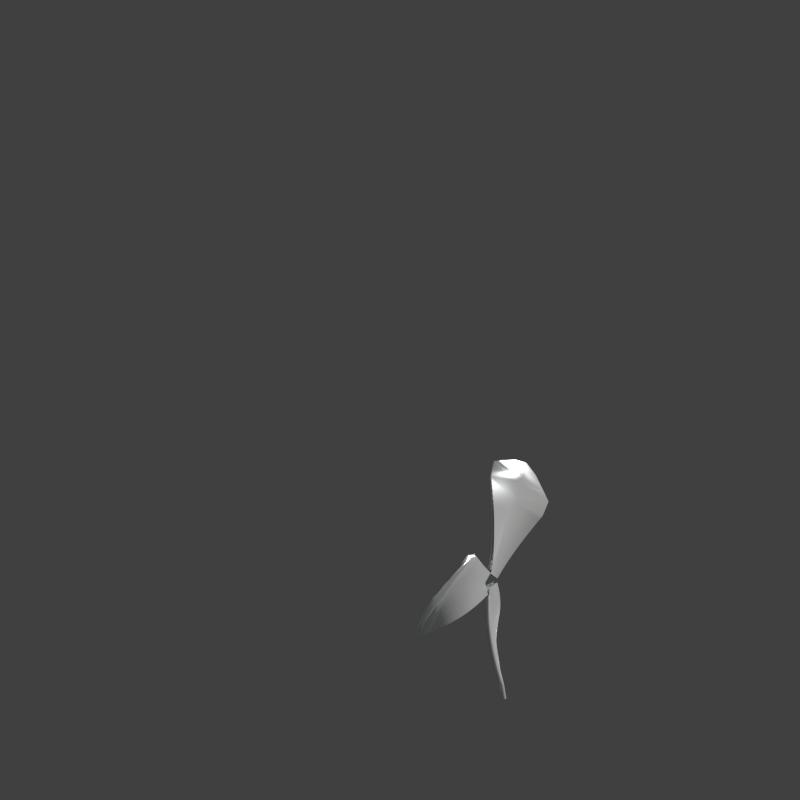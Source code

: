 # Source: Prop_Screw_Take1.Blend  (saved by Blender 2.73.0; exported with 4.5.12 LTS)
import bpy
from mathutils import Matrix  # noqa: F401  (used for matrix-valued properties, if any)

bpy.ops.wm.read_factory_settings(use_empty=True)
scene = bpy.context.scene
scene.name = 'Scene'

# ---- collections
col_collection_1 = bpy.data.collections.new('Collection 1'); scene.collection.children.link(col_collection_1)
col_collection_3 = bpy.data.collections.new('Collection 3'); scene.collection.children.link(col_collection_3)
col_collection_20 = bpy.data.collections.new('Collection 20'); scene.collection.children.link(col_collection_20)
col_collection_20.hide_render = True
col_collection_20.hide_viewport = True

# ---- materials (node trees are filled in below, after node groups)
mat_material_004 = bpy.data.materials.new('Material.004')
mat_material_004.alpha_threshold = 0.0
mat_material_004.roughness = 0.5
mat_material_004.line_color = (0.0, 0.0, 0.0, 1.0)

# ---- material node trees
mat_material_004.use_nodes = True; mat_material_004.node_tree.nodes.clear()
_N = mat_material_004.node_tree.nodes; _L = mat_material_004.node_tree.links
n0 = _N.new('ShaderNodeOutputMaterial'); n0.name = 'Material Output'; n0.location = (300, 300)
n1 = _N.new('ShaderNodeAddShader'); n1.name = 'Add Shader'; n1.location = (-7, 356)
n2 = _N.new('ShaderNodeBsdfDiffuse'); n2.name = 'Diffuse BSDF'; n2.location = (-237, 229)
n2.inputs[0].default_value = (0.4366, 0.4345, 0.4282, 1.0)
n3 = _N.new('ShaderNodeBsdfAnisotropic'); n3.name = 'Glossy BSDF'; n3.location = (-240, 423)
n3.distribution = 'BECKMANN'
n3.inputs[0].default_value = (0.9352, 0.9859, 1.0, 1.0)
n3.inputs[1].default_value = 0.4472
_L.new(n1.outputs[0], n0.inputs[0])
_L.new(n2.outputs[0], n1.inputs[1])
_L.new(n3.outputs[0], n1.inputs[0])
n0.is_active_output = True

# ---- world
world_world = bpy.data.worlds.new('World'); scene.world = world_world
world_world.color = (0.05088, 0.05088, 0.05088)
world_world.use_sun_shadow = False
world_world.sun_shadow_jitter_overblur = 0.0
world_world.cycles.sampling_method = 'MANUAL'
world_world.cycles.sample_map_resolution = 256

# ---- cameras
cam_camera = bpy.data.cameras.new('Camera')
cam_camera.clip_end = 100.0
cam_camera.lens = 35.0
cam_camera.sensor_width = 32.0
cam_camera.sensor_height = 18.0
cam_camera.ortho_scale = 7.314
cam_camera.dof.focus_distance = 0.0

# ---- meshes
me_plane_005 = bpy.data.meshes.new('Plane.005')
me_plane_005.from_pydata([(7.979, -0.8154, -3.809), (6.295, -0.8859, -3.809), (-8.569, 0.8679, -3.809), (-10.25, 0.7974, -3.809), (-0.09703, -0.2457, -0.2781), (-0.1549, 0.2239, -0.2781), (2.447, -0.3089, -4.412), (1.844, -0.3349, -4.412), (-3.875, 0.3178, -4.413), (-4.524, 0.2898, -4.413), (-0.6232, -0.04372, -4.592), (-0.695, -0.04683, -4.592), (-1.358, 0.0284, -4.592), (-1.43, 0.02526, -4.592), (-2.154, 0.2229, -0.2781), (-0.1549, 0.2239, -0.2781), (-0.09704, -0.2457, -0.2781), (-2.097, -0.2467, -0.2781), (-0.2878, 0.2661, -0.4411), (-0.4587, 0.3079, -0.6041), (-0.6674, 0.3493, -0.7671), (-0.9136, 0.3901, -0.93), (-1.197, 0.4303, -1.093), (-1.517, 0.4696, -1.256), (-1.873, 0.5081, -1.419), (-2.265, 0.5456, -1.582), (-2.692, 0.5819, -1.745), (-3.152, 0.6171, -1.908), (-3.647, 0.6509, -2.071), (-4.173, 0.6834, -2.234), (-4.732, 0.7143, -2.397), (-5.32, 0.7437, -2.56), (-5.937, 0.7714, -2.723), (-6.58, 0.7975, -2.886), (-7.246, 0.8218, -3.049), (-7.925, 0.8448, -3.212), (0.0343, -0.2837, -0.4411), (0.2017, -0.3213, -0.6041), (0.405, -0.3585, -0.7671), (0.6438, -0.3951, -0.93), (0.9178, -0.4311, -1.093), (1.227, -0.4663, -1.256), (1.57, -0.5006, -1.419), (1.946, -0.534, -1.582), (2.356, -0.5663, -1.745), (2.798, -0.5974, -1.908), (3.272, -0.6273, -2.071), (3.776, -0.6558, -2.234), (4.31, -0.6829, -2.397), (4.873, -0.7085, -2.56), (5.462, -0.7324, -2.723), (6.077, -0.7548, -2.886), (6.713, -0.7756, -3.049), (7.361, -0.7951, -3.212), (-2.286, 0.2611, -0.4411), (-2.454, 0.299, -0.6041), (-2.657, 0.3365, -0.7671), (-2.896, 0.3734, -0.93), (-3.171, 0.4096, -1.093), (-3.481, 0.4451, -1.256), (-3.824, 0.4797, -1.419), (-4.202, 0.5134, -1.582), (-4.613, 0.5459, -1.745), (-5.056, 0.5773, -1.908), (-5.531, 0.6075, -2.071), (-6.037, 0.6362, -2.234), (-6.573, 0.6636, -2.397), (-7.137, 0.6894, -2.56), (-7.728, 0.7136, -2.723), (-8.345, 0.7362, -2.886), (-8.982, 0.7572, -3.049), (-9.633, 0.7769, -3.212), (-1.964, -0.2886, -0.4411), (-1.793, -0.3302, -0.6041), (-1.585, -0.3713, -0.7671), (-1.339, -0.4119, -0.93), (-1.056, -0.4517, -1.093), (-0.7371, -0.4908, -1.256), (-0.3818, -0.529, -1.419), (0.009004, -0.5662, -1.582), (0.4346, -0.6023, -1.745), (0.8943, -0.6372, -1.908), (1.387, -0.6708, -2.071), (1.912, -0.703, -2.234), (2.469, -0.7337, -2.397), (3.056, -0.7628, -2.56), (3.671, -0.7903, -2.723), (4.312, -0.8161, -2.886), (4.976, -0.8402, -3.049), (5.653, -0.8629, -3.212), (-7.091, 0.6793, -4.011), (-5.495, 0.4981, -4.212), (-6.467, 0.4559, -4.212), (-8.409, 0.622, -4.011), (6.348, -0.6391, -4.009), (4.409, -0.4734, -4.211), (3.437, -0.5156, -4.211), (5.03, -0.6963, -4.009), (-0.2951, 0.02626, -3.809), (-0.1962, -0.04423, -3.809), (1.656, -0.01088, -0.2781), (-0.7142, 0.004436, -4.412), (-1.34, -0.02257, -4.412), (-0.9904, -0.007659, -4.592), (-1.062, -0.01079, -4.592), (1.656, -0.01088, -0.2781), (-0.3433, -0.01193, -0.2781), (1.501, 0.02484, -3.212), (1.516, 0.02312, -3.049), (1.531, 0.02133, -2.886), (1.545, 0.01949, -2.723), (1.559, 0.01761, -2.56), (1.572, 0.0157, -2.397), (1.584, 0.01376, -2.234), (1.595, 0.0118, -2.071), (1.605, 0.009809, -1.908), (1.615, 0.007799, -1.745), (1.623, 0.005772, -1.582), (1.631, 0.003727, -1.419), (1.637, 0.001668, -1.256), (1.643, -0.0004037, -1.093), (1.647, -0.002486, -0.93), (1.651, -0.004577, -0.7671), (1.654, -0.006675, -0.6041), (1.656, -0.008778, -0.4411), (-0.2079, -0.043, -3.212), (-0.2207, -0.0415, -3.049), (-0.2338, -0.03995, -2.886), (-0.2464, -0.03835, -2.723), (-0.2584, -0.03671, -2.56), (-0.2696, -0.03505, -2.397), (-0.2801, -0.03336, -2.234), (-0.2898, -0.03166, -2.071), (-0.2988, -0.02993, -1.908), (-0.3069, -0.02818, -1.745), (-0.3143, -0.02642, -1.582), (-0.3208, -0.02464, -1.419), (-0.3265, -0.02285, -1.256), (-0.3314, -0.02105, -1.093), (-0.3355, -0.01924, -0.93), (-0.3387, -0.01742, -0.7671), (-0.341, -0.01559, -0.6041), (-0.3426, -0.01376, -0.4411), (-0.3712, 0.0201, -4.01), (-0.5433, 0.01233, -4.211), (-1.69, -0.03715, -4.01), (-1.515, -0.02986, -4.211), (7.979, 2.575, 0.8296), (6.295, 2.61, 0.7367), (-8.569, 1.733, 3.049), (-10.25, 1.768, 2.956), (-0.09703, 0.281, -0.1849), (-0.1549, 0.04624, 0.4343), (2.447, 2.664, 1.799), (1.844, 2.677, 1.764), (-3.875, 2.351, 2.625), (-4.524, 2.365, 2.589), (-0.6232, 2.634, 2.238), (-0.695, 2.635, 2.234), (-1.358, 2.598, 2.333), (-1.43, 2.599, 2.329), (-2.154, 0.04677, 0.4329), (-0.1549, 0.04624, 0.4343), (-0.09703, 0.281, -0.1849), (-2.097, 0.2816, -0.1863), (-0.2878, 0.1179, 0.5714), (-0.4587, 0.1896, 0.7081), (-0.6674, 0.2617, 0.8441), (-0.9136, 0.334, 0.9794), (-1.197, 0.4066, 1.114), (-1.517, 0.4796, 1.247), (-1.873, 0.5531, 1.379), (-2.265, 0.6271, 1.51), (-2.692, 0.7016, 1.64), (-3.152, 0.7767, 1.768), (-3.647, 0.8525, 1.894), (-4.173, 0.929, 2.018), (-4.732, 1.006, 2.14), (-5.32, 1.084, 2.26), (-5.937, 1.163, 2.379), (-6.58, 1.243, 2.494), (-7.246, 1.323, 2.608), (-7.925, 1.405, 2.72), (0.0343, 0.3927, -0.1535), (0.2017, 0.5043, -0.1216), (0.405, 0.6156, -0.08913), (0.6438, 0.7266, -0.05594), (0.9178, 0.8373, -0.02189), (1.227, 0.9476, 0.01318), (1.57, 1.057, 0.04939), (1.946, 1.167, 0.08688), (2.356, 1.276, 0.1258), (2.798, 1.384, 0.1662), (3.272, 1.492, 0.2083), (3.776, 1.599, 0.2522), (4.31, 1.705, 0.298), (4.873, 1.81, 0.3458), (5.462, 1.915, 0.3957), (6.077, 2.019, 0.4477), (6.713, 2.122, 0.5018), (7.361, 2.224, 0.5575), (-2.286, 0.1203, 0.5648), (-2.454, 0.1941, 0.6963), (-2.657, 0.2681, 0.8272), (-2.896, 0.3423, 0.9573), (-3.171, 0.4169, 1.087), (-3.481, 0.4919, 1.215), (-3.824, 0.5673, 1.342), (-4.202, 0.6432, 1.468), (-4.613, 0.7196, 1.592), (-5.056, 0.7966, 1.715), (-5.531, 0.8742, 1.836), (-6.037, 0.9526, 1.956), (-6.573, 1.032, 2.073), (-7.137, 1.111, 2.189), (-7.728, 1.192, 2.302), (-8.345, 1.273, 2.414), (-8.982, 1.356, 2.523), (-9.633, 1.438, 2.63), (-1.964, 0.3952, -0.16), (-1.793, 0.5087, -0.1333), (-1.585, 0.622, -0.1061), (-1.339, 0.735, -0.07803), (-1.056, 0.8476, -0.0491), (-0.7371, 0.9598, -0.01914), (-0.3818, 1.072, 0.01199), (0.009008, 1.183, 0.04444), (0.4346, 1.294, 0.07834), (0.8943, 1.404, 0.1138), (1.387, 1.513, 0.151), (1.912, 1.622, 0.1901), (2.469, 1.73, 0.2311), (3.056, 1.837, 0.2742), (3.671, 1.944, 0.3194), (4.312, 2.05, 0.3669), (4.976, 2.154, 0.4166), (5.653, 2.258, 0.4681), (-7.091, 1.942, 2.901), (-5.495, 2.147, 2.763), (-6.467, 2.168, 2.707), (-8.409, 1.971, 2.826), (6.348, 2.6, 1.162), (4.409, 2.632, 1.481), (3.437, 2.653, 1.426), (5.03, 2.629, 1.087), (-0.2951, 2.154, 1.939), (-0.1962, 2.189, 1.846), (1.656, 0.1636, 0.1247), (-0.7142, 2.508, 2.212), (-1.34, 2.521, 2.176), (-0.9904, 2.616, 2.286), (-1.062, 2.617, 2.282), (1.656, 0.1636, 0.1247), (-0.3433, 0.1642, 0.1233), (1.501, 1.814, 1.639), (1.516, 1.723, 1.555), (1.531, 1.631, 1.471), (1.545, 1.539, 1.387), (1.559, 1.447, 1.303), (1.572, 1.356, 1.219), (1.584, 1.264, 1.135), (1.595, 1.172, 1.051), (1.605, 1.08, 0.9669), (1.615, 0.9887, 0.8827), (1.623, 0.897, 0.7986), (1.631, 0.8053, 0.7144), (1.637, 0.7136, 0.6302), (1.643, 0.6219, 0.546), (1.647, 0.5303, 0.4617), (1.651, 0.4386, 0.3775), (1.654, 0.347, 0.2932), (1.656, 0.2553, 0.209), (-0.2079, 1.848, 1.549), (-0.2207, 1.755, 1.47), (-0.2338, 1.661, 1.39), (-0.2464, 1.568, 1.311), (-0.2584, 1.474, 1.231), (-0.2696, 1.381, 1.152), (-0.2801, 1.287, 1.073), (-0.2898, 1.194, 0.9937), (-0.2988, 1.1, 0.9145), (-0.3069, 1.007, 0.8353), (-0.3143, 0.9131, 0.7561), (-0.3208, 0.8195, 0.677), (-0.3265, 0.7259, 0.5979), (-0.3314, 0.6323, 0.5188), (-0.3355, 0.5386, 0.4397), (-0.3387, 0.445, 0.3606), (-0.341, 0.3514, 0.2815), (-0.3426, 0.2578, 0.2024), (-0.3712, 2.271, 2.032), (-0.5432, 2.389, 2.122), (-1.69, 2.3, 1.956), (-1.515, 2.411, 2.066), (7.979, -1.738, 3.009), (6.296, -1.702, 3.101), (-8.569, -2.595, 0.8035), (-10.25, -2.559, 0.8959), (-0.09703, -0.03204, 0.4636), (-0.1549, -0.2713, -0.1517), (2.447, -2.336, 2.652), (1.844, -2.323, 2.686), (-3.875, -2.656, 1.832), (-4.524, -2.642, 1.868), (-0.6231, -2.573, 2.396), (-0.695, -2.571, 2.4), (-1.357, -2.61, 2.302), (-1.43, -2.608, 2.306), (-2.154, -0.2707, -0.1503), (-0.1549, -0.2713, -0.1517), (-0.09703, -0.03204, 0.4636), (-2.097, -0.0315, 0.4649), (-0.2878, -0.3849, -0.1239), (-0.4587, -0.4983, -0.09571), (-0.6674, -0.6115, -0.06691), (-0.9136, -0.7244, -0.03735), (-1.197, -0.837, -0.006915), (-1.517, -0.9491, 0.02455), (-1.873, -1.061, 0.05719), (-2.265, -1.172, 0.09114), (-2.692, -1.283, 0.1265), (-3.152, -1.393, 0.1635), (-3.647, -1.502, 0.2022), (-4.173, -1.611, 0.2427), (-4.731, -1.719, 0.2852), (-5.32, -1.826, 0.3297), (-5.937, -1.932, 0.3764), (-6.58, -2.037, 0.4253), (-7.246, -2.142, 0.4764), (-7.925, -2.246, 0.5294), (0.03431, -0.1048, 0.5963), (0.2017, -0.1778, 0.7287), (0.405, -0.2509, 0.8604), (0.6438, -0.3244, 0.9914), (0.9178, -0.3982, 1.122), (1.227, -0.4723, 1.251), (1.57, -0.547, 1.379), (1.946, -0.6221, 1.505), (2.356, -0.6977, 1.631), (2.798, -0.774, 1.755), (3.272, -0.8509, 1.877), (3.776, -0.9285, 1.997), (4.31, -1.007, 2.116), (4.873, -1.086, 2.232), (5.462, -1.166, 2.347), (6.077, -1.247, 2.459), (6.713, -1.328, 2.569), (7.361, -1.41, 2.678), (-2.286, -0.3823, -0.1174), (-2.454, -0.4938, -0.08403), (-2.657, -0.605, -0.05008), (-2.896, -0.7159, -0.01541), (-3.171, -0.8265, 0.02013), (-3.481, -0.9366, 0.05667), (-3.824, -1.046, 0.09436), (-4.202, -1.156, 0.1333), (-4.613, -1.264, 0.1737), (-5.056, -1.372, 0.2156), (-5.531, -1.48, 0.2591), (-6.037, -1.587, 0.3044), (-6.573, -1.693, 0.3517), (-7.137, -1.798, 0.4009), (-7.728, -1.902, 0.4522), (-8.345, -2.006, 0.5056), (-8.982, -2.109, 0.5611), (-9.633, -2.211, 0.6183), (-1.964, -0.1023, 0.6029), (-1.793, -0.1732, 0.7403), (-1.585, -0.2444, 0.8772), (-1.339, -0.3158, 1.013), (-1.056, -0.3877, 1.149), (-0.7371, -0.4599, 1.283), (-0.3818, -0.5325, 1.416), (0.009028, -0.6057, 1.548), (0.4346, -0.6794, 1.678), (0.8943, -0.7538, 1.807), (1.387, -0.8288, 1.934), (1.912, -0.9045, 2.059), (2.469, -0.981, 2.182), (3.056, -1.058, 2.303), (3.671, -1.136, 2.422), (4.312, -1.215, 2.539), (4.976, -1.295, 2.654), (5.653, -1.376, 2.767), (-7.091, -2.613, 1.154), (-5.495, -2.634, 1.493), (-6.467, -2.613, 1.548), (-8.409, -2.584, 1.229), (6.348, -1.941, 2.88), (4.409, -2.139, 2.765), (3.437, -2.117, 2.821), (5.03, -1.911, 2.955), (-0.2951, -2.167, 1.906), (-0.1961, -2.131, 1.999), (1.656, -0.1517, 0.1559), (-0.7142, -2.496, 2.242), (-1.34, -2.482, 2.277), (-0.9903, -2.591, 2.349), (-1.062, -2.59, 2.353), (1.656, -0.1517, 0.1559), (-0.3432, -0.1511, 0.1573), (1.501, -1.828, 1.604), (1.516, -1.735, 1.523), (1.531, -1.642, 1.442), (1.545, -1.549, 1.362), (1.559, -1.456, 1.281), (1.572, -1.363, 1.2), (1.584, -1.27, 1.12), (1.595, -1.176, 1.039), (1.605, -1.083, 0.9591), (1.615, -0.9902, 0.8787), (1.623, -0.8971, 0.7983), (1.631, -0.8039, 0.718), (1.637, -0.7107, 0.6376), (1.643, -0.6176, 0.5573), (1.647, -0.5244, 0.477), (1.651, -0.4312, 0.3968), (1.654, -0.338, 0.3165), (1.656, -0.2448, 0.2362), (-0.2078, -1.793, 1.692), (-0.2207, -1.702, 1.607), (-0.2338, -1.611, 1.522), (-0.2464, -1.519, 1.437), (-0.2583, -1.428, 1.352), (-0.2696, -1.337, 1.267), (-0.2801, -1.246, 1.182), (-0.2898, -1.154, 1.096), (-0.2987, -1.063, 1.011), (-0.3069, -0.9719, 0.9258), (-0.3142, -0.8807, 0.8405), (-0.3208, -0.7895, 0.7551), (-0.3265, -0.6983, 0.6698), (-0.3314, -0.6071, 0.5844), (-0.3354, -0.5159, 0.499), (-0.3387, -0.4247, 0.4136), (-0.341, -0.3335, 0.3282), (-0.3426, -0.2423, 0.2427), (-0.3712, -2.277, 2.017), (-0.5432, -2.387, 2.129), (-1.689, -2.248, 2.092), (-1.515, -2.365, 2.185)], [], [(92, 91, 8, 9), (105, 15, 5, 100), (144, 95, 6, 101), (146, 92, 9, 102), (95, 96, 7, 6), (102, 9, 13, 104), (6, 7, 11, 10), (9, 8, 12, 13), (101, 6, 10, 103), (103, 10, 11, 104), (18, 54, 14, 15), (124, 18, 15, 105), (142, 72, 17, 106), (72, 36, 16, 17), (2, 3, 71, 35), (35, 71, 70, 34), (34, 70, 69, 33), (33, 69, 68, 32), (32, 68, 67, 31), (31, 67, 66, 30), (30, 66, 65, 29), (29, 65, 64, 28), (28, 64, 63, 27), (27, 63, 62, 26), (26, 62, 61, 25), (25, 61, 60, 24), (24, 60, 59, 23), (23, 59, 58, 22), (22, 58, 57, 21), (21, 57, 56, 20), (20, 56, 55, 19), (19, 55, 54, 18), (98, 2, 35, 107), (107, 35, 34, 108), (108, 34, 33, 109), (109, 33, 32, 110), (110, 32, 31, 111), (111, 31, 30, 112), (112, 30, 29, 113), (113, 29, 28, 114), (114, 28, 27, 115), (115, 27, 26, 116), (116, 26, 25, 117), (117, 25, 24, 118), (118, 24, 23, 119), (119, 23, 22, 120), (120, 22, 21, 121), (121, 21, 20, 122), (122, 20, 19, 123), (123, 19, 18, 124), (99, 1, 89, 125), (125, 89, 88, 126), (126, 88, 87, 127), (127, 87, 86, 128), (128, 86, 85, 129), (129, 85, 84, 130), (130, 84, 83, 131), (131, 83, 82, 132), (132, 82, 81, 133), (133, 81, 80, 134), (134, 80, 79, 135), (135, 79, 78, 136), (136, 78, 77, 137), (137, 77, 76, 138), (138, 76, 75, 139), (139, 75, 74, 140), (140, 74, 73, 141), (141, 73, 72, 142), (1, 0, 53, 89), (89, 53, 52, 88), (88, 52, 51, 87), (87, 51, 50, 86), (86, 50, 49, 85), (85, 49, 48, 84), (84, 48, 47, 83), (83, 47, 46, 82), (82, 46, 45, 81), (81, 45, 44, 80), (80, 44, 43, 79), (79, 43, 42, 78), (78, 42, 41, 77), (77, 41, 40, 76), (76, 40, 39, 75), (75, 39, 38, 74), (74, 38, 37, 73), (73, 37, 36, 72), (3, 2, 90, 93), (93, 90, 91, 92), (98, 0, 94, 143), (143, 94, 95, 144), (99, 3, 93, 145), (145, 93, 92, 146), (0, 1, 97, 94), (94, 97, 96, 95), (16, 105, 100, 4), (91, 144, 101, 8), (96, 146, 102, 7), (7, 102, 104, 11), (8, 101, 103, 12), (12, 103, 104, 13), (36, 124, 105, 16), (54, 142, 106, 14), (0, 98, 107, 53), (53, 107, 108, 52), (52, 108, 109, 51), (51, 109, 110, 50), (50, 110, 111, 49), (49, 111, 112, 48), (48, 112, 113, 47), (47, 113, 114, 46), (46, 114, 115, 45), (45, 115, 116, 44), (44, 116, 117, 43), (43, 117, 118, 42), (42, 118, 119, 41), (41, 119, 120, 40), (40, 120, 121, 39), (39, 121, 122, 38), (38, 122, 123, 37), (37, 123, 124, 36), (3, 99, 125, 71), (71, 125, 126, 70), (70, 126, 127, 69), (69, 127, 128, 68), (68, 128, 129, 67), (67, 129, 130, 66), (66, 130, 131, 65), (65, 131, 132, 64), (64, 132, 133, 63), (63, 133, 134, 62), (62, 134, 135, 61), (61, 135, 136, 60), (60, 136, 137, 59), (59, 137, 138, 58), (58, 138, 139, 57), (57, 139, 140, 56), (56, 140, 141, 55), (55, 141, 142, 54), (2, 98, 143, 90), (90, 143, 144, 91), (1, 99, 145, 97), (97, 145, 146, 96), (239, 238, 155, 156), (252, 162, 152, 247), (291, 242, 153, 248), (293, 239, 156, 249), (242, 243, 154, 153), (249, 156, 160, 251), (153, 154, 158, 157), (156, 155, 159, 160), (248, 153, 157, 250), (250, 157, 158, 251), (165, 201, 161, 162), (271, 165, 162, 252), (289, 219, 164, 253), (219, 183, 163, 164), (149, 150, 218, 182), (182, 218, 217, 181), (181, 217, 216, 180), (180, 216, 215, 179), (179, 215, 214, 178), (178, 214, 213, 177), (177, 213, 212, 176), (176, 212, 211, 175), (175, 211, 210, 174), (174, 210, 209, 173), (173, 209, 208, 172), (172, 208, 207, 171), (171, 207, 206, 170), (170, 206, 205, 169), (169, 205, 204, 168), (168, 204, 203, 167), (167, 203, 202, 166), (166, 202, 201, 165), (245, 149, 182, 254), (254, 182, 181, 255), (255, 181, 180, 256), (256, 180, 179, 257), (257, 179, 178, 258), (258, 178, 177, 259), (259, 177, 176, 260), (260, 176, 175, 261), (261, 175, 174, 262), (262, 174, 173, 263), (263, 173, 172, 264), (264, 172, 171, 265), (265, 171, 170, 266), (266, 170, 169, 267), (267, 169, 168, 268), (268, 168, 167, 269), (269, 167, 166, 270), (270, 166, 165, 271), (246, 148, 236, 272), (272, 236, 235, 273), (273, 235, 234, 274), (274, 234, 233, 275), (275, 233, 232, 276), (276, 232, 231, 277), (277, 231, 230, 278), (278, 230, 229, 279), (279, 229, 228, 280), (280, 228, 227, 281), (281, 227, 226, 282), (282, 226, 225, 283), (283, 225, 224, 284), (284, 224, 223, 285), (285, 223, 222, 286), (286, 222, 221, 287), (287, 221, 220, 288), (288, 220, 219, 289), (148, 147, 200, 236), (236, 200, 199, 235), (235, 199, 198, 234), (234, 198, 197, 233), (233, 197, 196, 232), (232, 196, 195, 231), (231, 195, 194, 230), (230, 194, 193, 229), (229, 193, 192, 228), (228, 192, 191, 227), (227, 191, 190, 226), (226, 190, 189, 225), (225, 189, 188, 224), (224, 188, 187, 223), (223, 187, 186, 222), (222, 186, 185, 221), (221, 185, 184, 220), (220, 184, 183, 219), (150, 149, 237, 240), (240, 237, 238, 239), (245, 147, 241, 290), (290, 241, 242, 291), (246, 150, 240, 292), (292, 240, 239, 293), (147, 148, 244, 241), (241, 244, 243, 242), (163, 252, 247, 151), (238, 291, 248, 155), (243, 293, 249, 154), (154, 249, 251, 158), (155, 248, 250, 159), (159, 250, 251, 160), (183, 271, 252, 163), (201, 289, 253, 161), (147, 245, 254, 200), (200, 254, 255, 199), (199, 255, 256, 198), (198, 256, 257, 197), (197, 257, 258, 196), (196, 258, 259, 195), (195, 259, 260, 194), (194, 260, 261, 193), (193, 261, 262, 192), (192, 262, 263, 191), (191, 263, 264, 190), (190, 264, 265, 189), (189, 265, 266, 188), (188, 266, 267, 187), (187, 267, 268, 186), (186, 268, 269, 185), (185, 269, 270, 184), (184, 270, 271, 183), (150, 246, 272, 218), (218, 272, 273, 217), (217, 273, 274, 216), (216, 274, 275, 215), (215, 275, 276, 214), (214, 276, 277, 213), (213, 277, 278, 212), (212, 278, 279, 211), (211, 279, 280, 210), (210, 280, 281, 209), (209, 281, 282, 208), (208, 282, 283, 207), (207, 283, 284, 206), (206, 284, 285, 205), (205, 285, 286, 204), (204, 286, 287, 203), (203, 287, 288, 202), (202, 288, 289, 201), (149, 245, 290, 237), (237, 290, 291, 238), (148, 246, 292, 244), (244, 292, 293, 243), (386, 385, 302, 303), (399, 309, 299, 394), (438, 389, 300, 395), (440, 386, 303, 396), (389, 390, 301, 300), (396, 303, 307, 398), (300, 301, 305, 304), (303, 302, 306, 307), (395, 300, 304, 397), (397, 304, 305, 398), (312, 348, 308, 309), (418, 312, 309, 399), (436, 366, 311, 400), (366, 330, 310, 311), (296, 297, 365, 329), (329, 365, 364, 328), (328, 364, 363, 327), (327, 363, 362, 326), (326, 362, 361, 325), (325, 361, 360, 324), (324, 360, 359, 323), (323, 359, 358, 322), (322, 358, 357, 321), (321, 357, 356, 320), (320, 356, 355, 319), (319, 355, 354, 318), (318, 354, 353, 317), (317, 353, 352, 316), (316, 352, 351, 315), (315, 351, 350, 314), (314, 350, 349, 313), (313, 349, 348, 312), (392, 296, 329, 401), (401, 329, 328, 402), (402, 328, 327, 403), (403, 327, 326, 404), (404, 326, 325, 405), (405, 325, 324, 406), (406, 324, 323, 407), (407, 323, 322, 408), (408, 322, 321, 409), (409, 321, 320, 410), (410, 320, 319, 411), (411, 319, 318, 412), (412, 318, 317, 413), (413, 317, 316, 414), (414, 316, 315, 415), (415, 315, 314, 416), (416, 314, 313, 417), (417, 313, 312, 418), (393, 295, 383, 419), (419, 383, 382, 420), (420, 382, 381, 421), (421, 381, 380, 422), (422, 380, 379, 423), (423, 379, 378, 424), (424, 378, 377, 425), (425, 377, 376, 426), (426, 376, 375, 427), (427, 375, 374, 428), (428, 374, 373, 429), (429, 373, 372, 430), (430, 372, 371, 431), (431, 371, 370, 432), (432, 370, 369, 433), (433, 369, 368, 434), (434, 368, 367, 435), (435, 367, 366, 436), (295, 294, 347, 383), (383, 347, 346, 382), (382, 346, 345, 381), (381, 345, 344, 380), (380, 344, 343, 379), (379, 343, 342, 378), (378, 342, 341, 377), (377, 341, 340, 376), (376, 340, 339, 375), (375, 339, 338, 374), (374, 338, 337, 373), (373, 337, 336, 372), (372, 336, 335, 371), (371, 335, 334, 370), (370, 334, 333, 369), (369, 333, 332, 368), (368, 332, 331, 367), (367, 331, 330, 366), (297, 296, 384, 387), (387, 384, 385, 386), (392, 294, 388, 437), (437, 388, 389, 438), (393, 297, 387, 439), (439, 387, 386, 440), (294, 295, 391, 388), (388, 391, 390, 389), (310, 399, 394, 298), (385, 438, 395, 302), (390, 440, 396, 301), (301, 396, 398, 305), (302, 395, 397, 306), (306, 397, 398, 307), (330, 418, 399, 310), (348, 436, 400, 308), (294, 392, 401, 347), (347, 401, 402, 346), (346, 402, 403, 345), (345, 403, 404, 344), (344, 404, 405, 343), (343, 405, 406, 342), (342, 406, 407, 341), (341, 407, 408, 340), (340, 408, 409, 339), (339, 409, 410, 338), (338, 410, 411, 337), (337, 411, 412, 336), (336, 412, 413, 335), (335, 413, 414, 334), (334, 414, 415, 333), (333, 415, 416, 332), (332, 416, 417, 331), (331, 417, 418, 330), (297, 393, 419, 365), (365, 419, 420, 364), (364, 420, 421, 363), (363, 421, 422, 362), (362, 422, 423, 361), (361, 423, 424, 360), (360, 424, 425, 359), (359, 425, 426, 358), (358, 426, 427, 357), (357, 427, 428, 356), (356, 428, 429, 355), (355, 429, 430, 354), (354, 430, 431, 353), (353, 431, 432, 352), (352, 432, 433, 351), (351, 433, 434, 350), (350, 434, 435, 349), (349, 435, 436, 348), (296, 392, 437, 384), (384, 437, 438, 385), (295, 393, 439, 391), (391, 439, 440, 390)])
me_plane_005.polygons.foreach_set('use_smooth', [True] * 426)
me_plane_005.materials.append(mat_material_004)
me_plane_005.use_remesh_preserve_volume = False
me_plane_005.use_remesh_preserve_attributes = False
me_plane_005.use_mirror_vertex_groups = False
me_plane_005.update()

# ---- curves / text
cu_circle_008 = bpy.data.curves.new('Circle.008', 'CURVE')
cu_circle_008.dimensions = '3D'
_sp = cu_circle_008.splines.new('POLY'); _sp.points.add(12)
_sp.points.foreach_set('co', [-0.003329, 0.7071, 0.0, 0.0, 0.3211, 0.9239, 0.0, 0.0, 0.7038, 1.0, 0.0, 0.0, 1.086, 0.9239, 0.0, 0.0, 1.411, 0.7071, 0.0, 0.0, 1.628, 0.3827, 0.0, 0.0, 1.704, 7.134e-07, 0.0, 0.0, 1.628, -0.3827, 0.0, 0.0, 1.411, -0.7071, 0.0, 0.0, 1.086, -0.9239, 0.0, 0.0, 0.7038, -1.0, 0.0, 0.0, 0.3211, -0.9239, 0.0, 0.0, -0.003329, -0.7071, 0.0, 0.0])
_sp.order_v = 0
_sp.resolution_v = 0
_sp.use_endpoint_u = True
_sp.use_smooth = False
_sp = cu_circle_008.splines.new('POLY'); _sp.points.add(12)
_sp.points.foreach_set('co', [0.003329, -0.7071, 0.0, 0.0, -0.3211, -0.9239, 0.0, 0.0, -0.7038, -1.0, 0.0, 0.0, -1.086, -0.9239, 0.0, 0.0, -1.411, -0.7071, 0.0, 0.0, -1.628, -0.3827, 0.0, 0.0, -1.704, -1.767e-07, 0.0, 0.0, -1.628, 0.3827, 0.0, 0.0, -1.411, 0.7071, 0.0, 0.0, -1.086, 0.9239, 0.0, 0.0, -0.7038, 1.0, 0.0, 0.0, -0.3211, 0.9239, 0.0, 0.0, 0.003328, 0.7071, 0.0, 0.0])
_sp.order_v = 0
_sp.resolution_v = 0
_sp.use_endpoint_u = True
_sp.use_smooth = False
cu_circle_008.use_path_clamp = True
cu_circle_008.bevel_resolution = 0
cu_circle_008.fill_mode = 'HALF'

# ---- objects
ob_camera = bpy.data.objects.new('Camera', cam_camera)
ob_plane_002 = bpy.data.objects.new('Plane.002', me_plane_005)
ob_circle_008 = bpy.data.objects.new('Circle.008', cu_circle_008)

# ---- transforms, parenting, visibility, modifiers, constraints
ob_camera.location = (-7.45, -3.007, 3.513)
ob_camera.rotation_euler = (-1.781, 3.142, -4.222)
ob_camera.scale = (1.683, 1.683, 1.683)
ob_camera.lock_rotations_4d = False
ob_camera.empty_display_type = 'ARROWS'
ob_camera.color = (0.0, 0.0, 0.0, 0.0)
ob_camera.hide_viewport = True
ob_camera.display_type = 'WIRE'
ob_camera.lineart.crease_threshold = 0.0
ob_plane_002.location = (0.0, 0.0, 0.0)
ob_plane_002.rotation_euler = (-3.403, 3.142, -1.571)
ob_plane_002.scale = (0.02446, 0.445, 0.2923)
ob_plane_002.lineart.crease_threshold = 0.0
ob_circle_008.location = (-0.3402, -0.9382, 2.623)
ob_circle_008.rotation_euler = (1.571, 0.0, 1.571)
ob_circle_008.scale = (0.01438, 0.01438, 0.01438)
ob_circle_008.lineart.crease_threshold = 0.0

# ---- collection membership
col_collection_1.objects.link(ob_camera)
col_collection_3.objects.link(ob_plane_002)
col_collection_20.objects.link(ob_circle_008)

# ---- scene / render settings (as saved in the file)
scene.camera = ob_camera
scene.frame_start = 1; scene.frame_end = 250; scene.frame_set(1)
scene.render.engine = 'CYCLES'
scene.render.image_settings.color_mode = 'RGB'
scene.render.image_settings.compression = 90
scene.render.resolution_x = 1080
scene.render.dither_intensity = 0.0
scene.cycles.use_denoising = False
scene.cycles.samples = 500
scene.cycles.sampling_pattern = 'TABULATED_SOBOL'
scene.cycles.light_sampling_threshold = 0.0
scene.cycles.use_adaptive_sampling = False
scene.cycles.use_light_tree = False
scene.cycles.blur_glossy = 0.0
scene.cycles.volume_bounces = 1
scene.cycles.pixel_filter_type = 'GAUSSIAN'
scene.cycles.sample_clamp_indirect = 0.0
scene.view_settings.view_transform = 'Standard'
bpy.context.view_layer.update()

# ---- added for rendering (the .blend has no usable light): sun
light_auto_sun = bpy.data.lights.new('AutoSun', 'SUN')
light_auto_sun.energy = 3.0
light_auto_sun.angle = 0.0523599
ob_auto_sun = bpy.data.objects.new('AutoSun', light_auto_sun)
scene.collection.objects.link(ob_auto_sun)
ob_auto_sun.rotation_euler = (0.872665, 0.174533, 0.523599)
bpy.context.view_layer.update()
